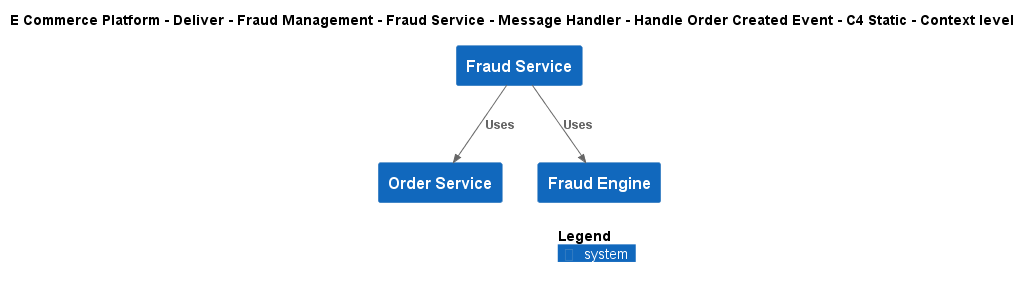

The diagram above was rendered by PlantUML. Its source (embedded in the PNG):
@startuml
!include ..\..\..\..\..\..\..\..\..\.c4s\C4_Context.puml

AddElementTag("c4interflow:lifecycle:new", $bgColor=green, $fontColor=#ffffff, $borderColor=green, $shadowing="False")
AddElementTag("c4interflow:lifecycle:changed", $bgColor=orange, $fontColor=#ffffff, $borderColor=orange, $shadowing="False")
AddElementTag("c4interflow:lifecycle:removed", $bgColor=red, $fontColor=#ffffff, $borderColor=red, $shadowing="False")

AddRelTag("c4interflow:lifecycle:new", $textColor=green, $lineColor=green)
AddRelTag("c4interflow:lifecycle:changed", $textColor=orange, $lineColor=orange)
AddRelTag("c4interflow:lifecycle:removed", $textColor=red, $lineColor=red)

SHOW_PERSON_PORTRAIT()
LAYOUT_TOP_DOWN()

skinparam linetype polyline

title E Commerce Platform - Deliver - Fraud Management - Fraud Service - Message Handler - Handle Order Created Event - C4 Static - Context level

System(ECommercePlatform.Deliver.FraudManagement.SoftwareSystems.FraudService, "Fraud Service", "")
System(ECommercePlatform.GenerateDemand.OrderManagement.SoftwareSystems.OrderService, "Order Service", "")
System(ECommercePlatform.Deliver.FraudManagement.SoftwareSystems.FraudEngine, "Fraud Engine", "")

Rel(ECommercePlatform.Deliver.FraudManagement.SoftwareSystems.FraudService, ECommercePlatform.GenerateDemand.OrderManagement.SoftwareSystems.OrderService, "Uses")
Rel(ECommercePlatform.Deliver.FraudManagement.SoftwareSystems.FraudService, ECommercePlatform.Deliver.FraudManagement.SoftwareSystems.FraudEngine, "Uses")


SHOW_LEGEND()
@enduml